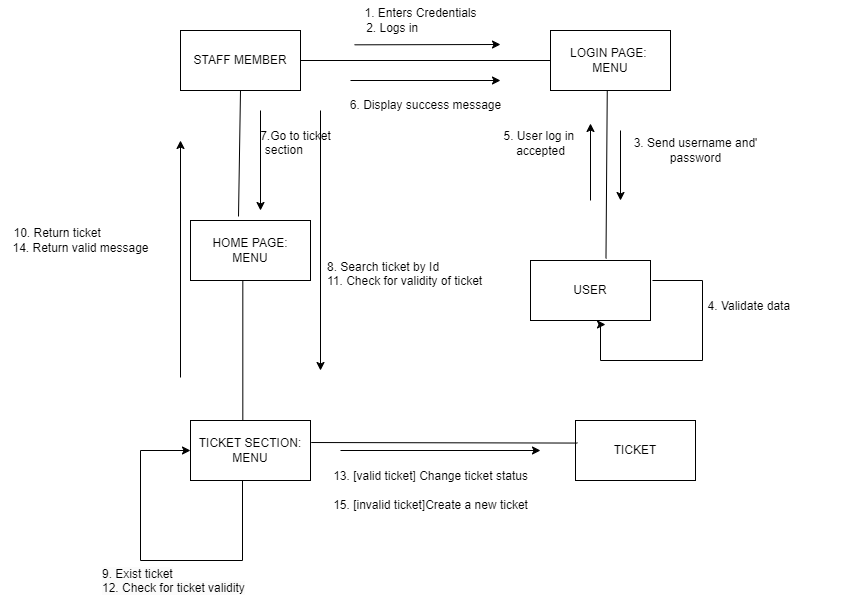

The diagram above was exported from draw.io. Its source (the exported page's mxGraphModel, read from the mxfile embedded in the PNG):
<mxGraphModel dx="1644" dy="446" grid="1" gridSize="10" guides="1" tooltips="1" connect="1" arrows="1" fold="1" page="1" pageScale="1" pageWidth="850" pageHeight="1100" math="0" shadow="0">
  <root>
    <mxCell id="0" />
    <mxCell id="1" parent="0" />
    <mxCell id="wl1IUAqFIa7QJ6YJibRH-2" value="STAFF MEMBER" style="rounded=0;whiteSpace=wrap;html=1;" parent="1" vertex="1">
      <mxGeometry x="120" y="210" width="120" height="60" as="geometry" />
    </mxCell>
    <mxCell id="wl1IUAqFIa7QJ6YJibRH-5" value="LOGIN PAGE:&amp;nbsp;&lt;div&gt;MENU&lt;/div&gt;" style="rounded=0;whiteSpace=wrap;html=1;" parent="1" vertex="1">
      <mxGeometry x="490" y="210" width="120" height="60" as="geometry" />
    </mxCell>
    <mxCell id="wl1IUAqFIa7QJ6YJibRH-6" style="edgeStyle=orthogonalEdgeStyle;rounded=0;orthogonalLoop=1;jettySize=auto;html=1;entryX=0.625;entryY=1.067;entryDx=0;entryDy=0;entryPerimeter=0;" parent="1" target="wl1IUAqFIa7QJ6YJibRH-7" edge="1">
      <mxGeometry relative="1" as="geometry">
        <mxPoint x="520" y="561.98" as="targetPoint" />
        <mxPoint x="591.96" y="460" as="sourcePoint" />
        <Array as="points">
          <mxPoint x="642" y="460" />
          <mxPoint x="642" y="540" />
          <mxPoint x="540" y="540" />
          <mxPoint x="540" y="504" />
        </Array>
      </mxGeometry>
    </mxCell>
    <mxCell id="wl1IUAqFIa7QJ6YJibRH-7" value="USER" style="rounded=0;whiteSpace=wrap;html=1;" parent="1" vertex="1">
      <mxGeometry x="470" y="440" width="120" height="60" as="geometry" />
    </mxCell>
    <mxCell id="wl1IUAqFIa7QJ6YJibRH-8" value="1. Enters Credentials&lt;div&gt;2. Logs in&amp;nbsp; &amp;nbsp; &amp;nbsp; &amp;nbsp; &amp;nbsp; &amp;nbsp; &amp;nbsp; &amp;nbsp; &amp;nbsp;&lt;/div&gt;" style="text;html=1;align=center;verticalAlign=middle;resizable=0;points=[];autosize=1;strokeColor=none;fillColor=none;" parent="1" vertex="1">
      <mxGeometry x="290" y="180" width="140" height="40" as="geometry" />
    </mxCell>
    <mxCell id="wl1IUAqFIa7QJ6YJibRH-9" value="3. Send username and'&lt;div&gt;password&lt;/div&gt;" style="text;html=1;align=center;verticalAlign=middle;resizable=0;points=[];autosize=1;strokeColor=none;fillColor=none;" parent="1" vertex="1">
      <mxGeometry x="560" y="310" width="150" height="40" as="geometry" />
    </mxCell>
    <mxCell id="wl1IUAqFIa7QJ6YJibRH-10" value="4. Validate data&amp;nbsp; &amp;nbsp; &amp;nbsp; &amp;nbsp; &amp;nbsp; &amp;nbsp; &amp;nbsp; &amp;nbsp;&amp;nbsp;&lt;div&gt;&lt;br&gt;&lt;/div&gt;" style="text;html=1;align=center;verticalAlign=middle;resizable=0;points=[];autosize=1;strokeColor=none;fillColor=none;" parent="1" vertex="1">
      <mxGeometry x="635" y="473" width="160" height="40" as="geometry" />
    </mxCell>
    <mxCell id="wl1IUAqFIa7QJ6YJibRH-12" value="5. User log in&amp;nbsp;&lt;div&gt;accepted&lt;/div&gt;" style="text;html=1;align=center;verticalAlign=middle;resizable=0;points=[];autosize=1;strokeColor=none;fillColor=none;" parent="1" vertex="1">
      <mxGeometry x="430" y="303" width="100" height="40" as="geometry" />
    </mxCell>
    <mxCell id="wl1IUAqFIa7QJ6YJibRH-13" value="6. Display success message" style="text;html=1;align=center;verticalAlign=middle;resizable=0;points=[];autosize=1;strokeColor=none;fillColor=none;" parent="1" vertex="1">
      <mxGeometry x="280" y="270" width="170" height="30" as="geometry" />
    </mxCell>
    <mxCell id="wl1IUAqFIa7QJ6YJibRH-15" value="HOME PAGE:&lt;br&gt;MENU" style="rounded=0;whiteSpace=wrap;html=1;" parent="1" vertex="1">
      <mxGeometry x="130" y="400" width="120" height="60" as="geometry" />
    </mxCell>
    <mxCell id="wl1IUAqFIa7QJ6YJibRH-16" value="7.Go to ticket&lt;div&gt;&amp;nbsp;section&amp;nbsp; &amp;nbsp; &amp;nbsp; &amp;nbsp;&amp;nbsp;&lt;div&gt;&lt;br&gt;&lt;/div&gt;&lt;/div&gt;" style="text;html=1;align=center;verticalAlign=middle;resizable=0;points=[];autosize=1;strokeColor=none;fillColor=none;" parent="1" vertex="1">
      <mxGeometry x="190" y="300" width="90" height="60" as="geometry" />
    </mxCell>
    <mxCell id="wl1IUAqFIa7QJ6YJibRH-18" value="TICKET SECTION:&lt;div&gt;MENU&lt;/div&gt;" style="rounded=0;whiteSpace=wrap;html=1;" parent="1" vertex="1">
      <mxGeometry x="130" y="600" width="120" height="60" as="geometry" />
    </mxCell>
    <mxCell id="wl1IUAqFIa7QJ6YJibRH-19" value="&lt;div style=&quot;forced-color-adjust: none;&quot;&gt;8. Search ticket by Id&lt;/div&gt;&lt;div style=&quot;forced-color-adjust: none;&quot;&gt;&lt;span style=&quot;background-color: initial;&quot;&gt;11. Check for validity of ticket&amp;nbsp; &amp;nbsp; &amp;nbsp; &amp;nbsp; &amp;nbsp; &amp;nbsp; &amp;nbsp; &amp;nbsp; &amp;nbsp; &amp;nbsp; &amp;nbsp; &amp;nbsp;&amp;nbsp;&lt;/span&gt;&lt;br&gt;&lt;/div&gt;&lt;div style=&quot;forced-color-adjust: none;&quot;&gt;&lt;br style=&quot;forced-color-adjust: none; color: rgb(0, 0, 0); font-family: Helvetica; font-size: 12px; font-style: normal; font-variant-ligatures: normal; font-variant-caps: normal; font-weight: 400; letter-spacing: normal; orphans: 2; text-align: center; text-indent: 0px; text-transform: none; widows: 2; word-spacing: 0px; -webkit-text-stroke-width: 0px; white-space: nowrap; background-color: rgb(251, 251, 251); text-decoration-thickness: initial; text-decoration-style: initial; text-decoration-color: initial;&quot;&gt;&lt;br&gt;&lt;br&gt;&lt;/div&gt;" style="text;whiteSpace=wrap;html=1;" parent="1" vertex="1">
      <mxGeometry x="265" y="433" width="200" height="40" as="geometry" />
    </mxCell>
    <mxCell id="wl1IUAqFIa7QJ6YJibRH-20" style="edgeStyle=orthogonalEdgeStyle;rounded=0;orthogonalLoop=1;jettySize=auto;html=1;" parent="1" edge="1">
      <mxGeometry relative="1" as="geometry">
        <mxPoint x="200" y="290" as="sourcePoint" />
        <mxPoint x="200" y="390" as="targetPoint" />
        <Array as="points">
          <mxPoint x="200" y="390" />
        </Array>
      </mxGeometry>
    </mxCell>
    <mxCell id="wl1IUAqFIa7QJ6YJibRH-24" value="13. [valid ticket] Change ticket status&lt;div&gt;&lt;br&gt;&lt;/div&gt;&lt;div&gt;15. [invalid ticket]Create a new ticket&lt;/div&gt;" style="text;html=1;align=center;verticalAlign=middle;resizable=0;points=[];autosize=1;strokeColor=none;fillColor=none;" parent="1" vertex="1">
      <mxGeometry x="260" y="640" width="220" height="60" as="geometry" />
    </mxCell>
    <mxCell id="RufijIdYX7_WIU8n8hYI-1" value="" style="endArrow=none;html=1;rounded=0;entryX=1;entryY=0.5;entryDx=0;entryDy=0;" parent="1" source="wl1IUAqFIa7QJ6YJibRH-5" target="wl1IUAqFIa7QJ6YJibRH-2" edge="1">
      <mxGeometry width="50" height="50" relative="1" as="geometry">
        <mxPoint x="80" y="250" as="sourcePoint" />
        <mxPoint x="130" y="200" as="targetPoint" />
      </mxGeometry>
    </mxCell>
    <mxCell id="RufijIdYX7_WIU8n8hYI-2" value="" style="endArrow=classic;html=1;rounded=0;exitX=0.029;exitY=1.108;exitDx=0;exitDy=0;exitPerimeter=0;" parent="1" source="wl1IUAqFIa7QJ6YJibRH-8" edge="1">
      <mxGeometry width="50" height="50" relative="1" as="geometry">
        <mxPoint x="390" y="250" as="sourcePoint" />
        <mxPoint x="440" y="224" as="targetPoint" />
      </mxGeometry>
    </mxCell>
    <mxCell id="RufijIdYX7_WIU8n8hYI-3" value="" style="endArrow=classic;html=1;rounded=0;" parent="1" edge="1">
      <mxGeometry width="50" height="50" relative="1" as="geometry">
        <mxPoint x="290" y="260" as="sourcePoint" />
        <mxPoint x="440" y="260" as="targetPoint" />
      </mxGeometry>
    </mxCell>
    <mxCell id="RufijIdYX7_WIU8n8hYI-4" value="" style="endArrow=none;html=1;rounded=0;entryX=0.473;entryY=0.995;entryDx=0;entryDy=0;exitX=0.629;exitY=-0.034;exitDx=0;exitDy=0;exitPerimeter=0;entryPerimeter=0;" parent="1" source="wl1IUAqFIa7QJ6YJibRH-7" target="wl1IUAqFIa7QJ6YJibRH-5" edge="1">
      <mxGeometry width="50" height="50" relative="1" as="geometry">
        <mxPoint x="480" y="360" as="sourcePoint" />
        <mxPoint x="530" y="310" as="targetPoint" />
      </mxGeometry>
    </mxCell>
    <mxCell id="RufijIdYX7_WIU8n8hYI-5" value="" style="endArrow=classic;html=1;rounded=0;" parent="1" edge="1">
      <mxGeometry width="50" height="50" relative="1" as="geometry">
        <mxPoint x="530" y="380" as="sourcePoint" />
        <mxPoint x="530" y="303" as="targetPoint" />
      </mxGeometry>
    </mxCell>
    <mxCell id="RufijIdYX7_WIU8n8hYI-7" value="" style="endArrow=classic;html=1;rounded=0;" parent="1" edge="1">
      <mxGeometry width="50" height="50" relative="1" as="geometry">
        <mxPoint x="560" y="310" as="sourcePoint" />
        <mxPoint x="560" y="380" as="targetPoint" />
      </mxGeometry>
    </mxCell>
    <mxCell id="RufijIdYX7_WIU8n8hYI-8" value="&lt;div&gt;&lt;span style=&quot;color: rgb(0, 0, 0); font-family: Helvetica; font-size: 12px; font-style: normal; font-variant-ligatures: normal; font-variant-caps: normal; font-weight: 400; letter-spacing: normal; orphans: 2; text-align: center; text-indent: 0px; text-transform: none; widows: 2; word-spacing: 0px; -webkit-text-stroke-width: 0px; white-space: nowrap; background-color: rgb(251, 251, 251); text-decoration-thickness: initial; text-decoration-style: initial; text-decoration-color: initial; display: inline !important; float: none;&quot;&gt;9. Exist ticket&lt;/span&gt;&lt;/div&gt;&lt;span style=&quot;color: rgb(0, 0, 0); font-family: Helvetica; font-size: 12px; font-style: normal; font-variant-ligatures: normal; font-variant-caps: normal; font-weight: 400; letter-spacing: normal; orphans: 2; text-align: center; text-indent: 0px; text-transform: none; widows: 2; word-spacing: 0px; -webkit-text-stroke-width: 0px; white-space: nowrap; background-color: rgb(251, 251, 251); text-decoration-thickness: initial; text-decoration-style: initial; text-decoration-color: initial; display: inline !important; float: none;&quot;&gt;12. Check for ticket validity&lt;/span&gt;" style="text;whiteSpace=wrap;html=1;" parent="1" vertex="1">
      <mxGeometry x="40" y="740" width="180" height="40" as="geometry" />
    </mxCell>
    <mxCell id="RufijIdYX7_WIU8n8hYI-9" style="edgeStyle=orthogonalEdgeStyle;rounded=0;orthogonalLoop=1;jettySize=auto;html=1;entryX=0;entryY=0.5;entryDx=0;entryDy=0;" parent="1" target="wl1IUAqFIa7QJ6YJibRH-18" edge="1">
      <mxGeometry relative="1" as="geometry">
        <mxPoint x="85" y="704" as="targetPoint" />
        <mxPoint x="131.96000000000004" y="660" as="sourcePoint" />
        <Array as="points">
          <mxPoint x="182" y="660" />
          <mxPoint x="182" y="740" />
          <mxPoint x="80" y="740" />
          <mxPoint x="80" y="630" />
        </Array>
      </mxGeometry>
    </mxCell>
    <mxCell id="RufijIdYX7_WIU8n8hYI-10" value="" style="endArrow=none;html=1;rounded=0;entryX=0.436;entryY=1.014;entryDx=0;entryDy=0;entryPerimeter=0;exitX=0.436;exitY=0;exitDx=0;exitDy=0;exitPerimeter=0;" parent="1" source="wl1IUAqFIa7QJ6YJibRH-18" target="wl1IUAqFIa7QJ6YJibRH-15" edge="1">
      <mxGeometry width="50" height="50" relative="1" as="geometry">
        <mxPoint x="180" y="600" as="sourcePoint" />
        <mxPoint x="180" y="460" as="targetPoint" />
      </mxGeometry>
    </mxCell>
    <mxCell id="RufijIdYX7_WIU8n8hYI-11" value="" style="endArrow=classic;html=1;rounded=0;" parent="1" edge="1">
      <mxGeometry width="50" height="50" relative="1" as="geometry">
        <mxPoint x="120" y="557" as="sourcePoint" />
        <mxPoint x="120" y="320" as="targetPoint" />
      </mxGeometry>
    </mxCell>
    <mxCell id="RufijIdYX7_WIU8n8hYI-12" value="" style="endArrow=classic;html=1;rounded=0;" parent="1" edge="1">
      <mxGeometry width="50" height="50" relative="1" as="geometry">
        <mxPoint x="260" y="290" as="sourcePoint" />
        <mxPoint x="260" y="550" as="targetPoint" />
      </mxGeometry>
    </mxCell>
    <mxCell id="RufijIdYX7_WIU8n8hYI-13" value="10. Return ticket&amp;nbsp; &amp;nbsp; &amp;nbsp; &amp;nbsp; &amp;nbsp; &amp;nbsp; &amp;nbsp;&amp;nbsp;&lt;div&gt;14. Return valid message&lt;/div&gt;" style="text;html=1;align=center;verticalAlign=middle;resizable=0;points=[];autosize=1;strokeColor=none;fillColor=none;" parent="1" vertex="1">
      <mxGeometry x="-60" y="400" width="160" height="40" as="geometry" />
    </mxCell>
    <mxCell id="RufijIdYX7_WIU8n8hYI-14" value="TICKET" style="rounded=0;whiteSpace=wrap;html=1;" parent="1" vertex="1">
      <mxGeometry x="515" y="600" width="120" height="60" as="geometry" />
    </mxCell>
    <mxCell id="RufijIdYX7_WIU8n8hYI-15" value="" style="endArrow=none;html=1;rounded=0;exitX=1.006;exitY=0.367;exitDx=0;exitDy=0;entryX=0.016;entryY=0.376;entryDx=0;entryDy=0;entryPerimeter=0;exitPerimeter=0;" parent="1" source="wl1IUAqFIa7QJ6YJibRH-18" target="RufijIdYX7_WIU8n8hYI-14" edge="1">
      <mxGeometry width="50" height="50" relative="1" as="geometry">
        <mxPoint x="380" y="700" as="sourcePoint" />
        <mxPoint x="430" y="650" as="targetPoint" />
      </mxGeometry>
    </mxCell>
    <mxCell id="RufijIdYX7_WIU8n8hYI-16" value="" style="endArrow=classic;html=1;rounded=0;" parent="1" edge="1">
      <mxGeometry width="50" height="50" relative="1" as="geometry">
        <mxPoint x="280" y="630" as="sourcePoint" />
        <mxPoint x="480" y="630" as="targetPoint" />
      </mxGeometry>
    </mxCell>
    <mxCell id="l3RzfEE5gZH3TuMCNEGD-3" value="" style="endArrow=none;html=1;rounded=0;entryX=0.5;entryY=1;entryDx=0;entryDy=0;exitX=0.4;exitY=-0.067;exitDx=0;exitDy=0;exitPerimeter=0;" parent="1" source="wl1IUAqFIa7QJ6YJibRH-15" target="wl1IUAqFIa7QJ6YJibRH-2" edge="1">
      <mxGeometry width="50" height="50" relative="1" as="geometry">
        <mxPoint x="170" y="370" as="sourcePoint" />
        <mxPoint x="220" y="320" as="targetPoint" />
      </mxGeometry>
    </mxCell>
  </root>
</mxGraphModel>